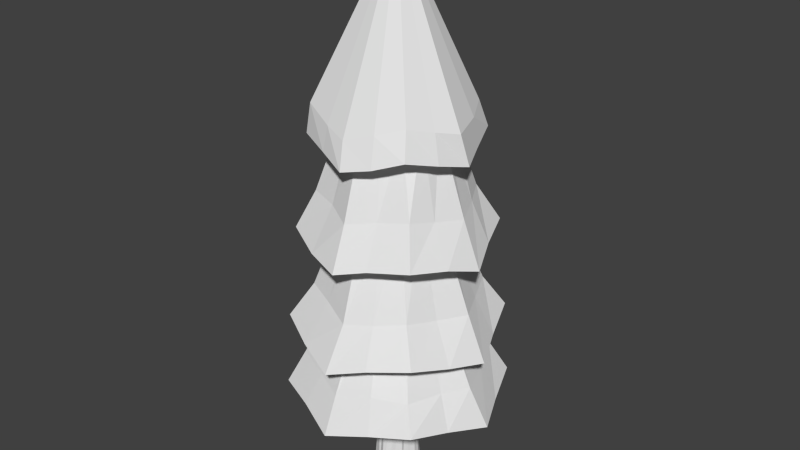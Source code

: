 # Source: Tree_Two_Winter.blend  (saved by Blender 2.78.0; exported with 4.5.12 LTS)
import bpy
from mathutils import Matrix  # noqa: F401  (used for matrix-valued properties, if any)

bpy.ops.wm.read_factory_settings(use_empty=True)
scene = bpy.context.scene
scene.name = 'Scene'

# ---- collections
col_collection_1 = bpy.data.collections.new('Collection 1'); scene.collection.children.link(col_collection_1)

# ---- world
world_world = bpy.data.worlds.new('World'); scene.world = world_world
world_world.color = (0.05088, 0.05088, 0.05088)
world_world.use_sun_shadow = False
world_world.sun_shadow_jitter_overblur = 0.0
world_world.cycles.sampling_method = 'NONE'
world_world.cycles.sample_map_resolution = 256

# ---- meshes
me_cylinder = bpy.data.meshes.new('Cylinder')
me_cylinder.from_pydata([(0.01217, 1.334, 1.966), (-0.006155, -0.006135, 6.662), (0.9964, 0.8896, 1.939), (1.292, 0.03962, 1.922), (0.9115, -0.9264, 1.898), (0.01519, -1.342, 2.009), (-0.927, -1.026, 1.945), (-1.344, 0.001246, 1.955), (-0.9642, 0.9722, 1.937), (0.004316, 2.197, 1.001), (1.651, 1.578, 1.509), (2.242, 0.0182, 1.06), (1.575, -1.639, 1.506), (0.02886, -2.221, 1.053), (-1.679, -1.572, 1.429), (-2.293, 0.01073, 1.07), (-1.593, 1.588, 1.465), (0.06478, 1.232, -0.3985), (0.9295, 0.9154, -0.4012), (1.324, -0.0005571, -0.4077), (0.8784, -0.9493, -0.3655), (-0.00942, -1.31, -0.3873), (-0.897, -0.942, -0.4244), (-1.322, -0.002385, -0.4119), (-0.9711, 0.8768, -0.4222), (1.94, -1.868, -1.239), (0.05117, -2.61, -1.603), (-0.006065, 2.644, -1.66), (1.916, 1.911, -1.158), (-2.688, -0.0099, -1.644), (-1.955, 1.871, -1.195), (2.689, -0.03522, -1.659), (-1.905, -1.88, -1.175), (0.05561, 1.518, -2.909), (1.047, 1.032, -2.959), (1.511, -0.03821, -3.028), (1.11, -0.9873, -2.946), (0.06038, -1.5, -2.918), (-1.015, -1.041, -2.919), (-1.529, 0.02801, -2.962), (-1.083, 1.011, -2.909), (-2.1, -2.073, -3.84), (-2.908, -0.005511, -4.319), (0.03441, 2.881, -4.326), (2.089, 2.094, -3.798), (0.03825, -2.977, -4.401), (2.16, -2.081, -3.872), (-2.099, 2.16, -3.869), (2.966, -0.0612, -4.289), (0.002827, 0.363, -4.671), (0.223, 0.2828, -4.663), (0.3778, 0.001476, -4.671), (0.2543, -0.2952, -4.718), (-0.001677, -0.4257, -4.701), (-0.2107, -0.2362, -4.6), (-0.3283, 0.0006086, -4.683), (-0.2373, 0.27, -4.734), (2.238, -2.174, -5.872), (-0.04222, -2.997, -6.377), (-2.167, 2.161, -5.899), (0.03145, 3.081, -6.384), (3.085, 0.03345, -6.34), (-3.025, 0.05576, -6.371), (2.21, 2.181, -5.924), (-2.17, -2.196, -5.961), (0.03333, 0.7045, -9.078), (0.4945, 0.4501, -9.073), (0.6563, -0.01028, -9.055), (0.48, -0.4129, -9.084), (-0.04971, -0.684, -9.084), (-0.5155, -0.4502, -9.011), (-0.7278, -0.03393, -9.071), (-0.4771, 0.5248, -9.064), (0.4907, 1.063, 1.928), (0.1596, 2.102, 1.892), (1.292, 1.271, 1.73), (1.11, 0.4381, 1.928), (1.816, 0.03016, 1.464), (1.211, -0.5435, 1.969), (1.319, -1.235, 1.736), (0.4627, -1.139, 1.964), (0.00336, -1.774, 1.506), (-0.4967, -1.13, 1.943), (-1.283, -1.294, 1.736), (-1.142, -0.5369, 1.947), (-1.832, -0.02663, 1.542), (-1.138, 0.4848, 1.866), (-1.23, 1.226, 1.766), (-0.4919, 1.119, 1.963), (-0.02413, 1.793, 1.492), (1.468, 1.409, 2.228), (2.062, -0.12, 1.912), (1.378, -1.357, 2.245), (-0.08207, -1.969, 1.766), (-1.577, -1.507, 2.248), (-2.001, -0.01311, 1.722), (-1.348, 1.495, 2.288), (0.7967, 1.926, 1.276), (1.921, 0.762, 1.214), (1.958, -0.8328, 1.285), (0.8197, -1.986, 1.236), (-0.7973, -1.919, 1.263), (-1.963, -0.8089, 1.256), (-0.8628, 1.9, 1.275), (-1.945, 0.793, 1.258), (0.4611, 1.127, -0.4115), (1.116, 0.437, -0.4332), (1.129, -0.4627, -0.4171), (0.4623, -1.11, -0.4108), (-0.425, -1.113, -0.3354), (-1.111, -0.4621, -0.3827), (-1.117, 0.463, -0.3793), (-0.49, 1.123, -0.3899), (1.564, -1.442, -0.1299), (-0.006204, -1.996, -1.033), (0.08404, 2.041, -0.38), (1.381, 1.427, -0.7964), (-2.099, 0.04029, -0.4444), (-1.48, 1.39, -0.8276), (2.004, 0.002561, -1.028), (-1.412, -1.4, -0.7917), (1.432, -1.381, -0.7902), (0.008571, -2.091, -0.4064), (-0.005998, 1.983, -1.03), (1.435, 1.459, -0.1438), (-2.015, 0.02601, -1.065), (-1.481, 1.501, -0.1509), (2.136, 0.005028, -0.389), (-1.5, -1.499, -0.1281), (0.8616, -2.253, -1.398), (0.9601, 2.2, -1.403), (-2.346, 0.8539, -1.411), (2.3, 0.8771, -1.341), (-0.9401, -2.308, -1.463), (-0.9768, 2.298, -1.408), (2.37, -0.913, -1.389), (-2.306, -0.95, -1.403), (0.5267, 1.242, -2.958), (1.265, 0.5154, -2.974), (1.28, -0.52, -2.972), (0.46, -1.286, -2.924), (-0.5171, -1.19, -2.921), (-1.254, -0.5353, -2.964), (-1.252, 0.5275, -2.955), (-0.5261, 1.246, -3.002), (-1.59, -1.605, -2.873), (-2.233, 0.0398, -3.652), (-0.07152, 2.357, -3.181), (1.534, 1.519, -3.49), (0.08, -2.297, -3.177), (1.639, -1.633, -2.894), (-1.635, 1.626, -2.891), (2.334, 0.04988, -3.115), (-1.583, -1.531, -3.368), (-2.329, 0.01621, -3.183), (0.05443, 2.192, -3.582), (1.642, 1.61, -2.899), (-0.003839, -2.145, -3.594), (1.566, -1.543, -3.41), (-1.61, 1.559, -3.421), (2.188, 0.0009763, -3.59), (-2.542, -1.018, -4.061), (1.025, 2.526, -4.076), (-1.087, -2.562, -4.127), (1.078, -2.58, -4.076), (-1.136, 2.515, -4.138), (2.589, -1.055, -4.113), (-2.539, 1.045, -4.106), (2.471, 1.022, -4.125), (0.1437, 0.3165, -4.665), (0.3314, 0.1339, -4.658), (0.3507, -0.1135, -4.694), (0.1313, -0.3196, -4.671), (-0.1122, -0.3762, -4.703), (-0.3345, -0.1335, -4.667), (-0.3493, 0.106, -4.705), (-0.128, 0.3151, -4.676), (1.841, -1.82, -5.148), (-0.007436, -1.707, -5.528), (-1.831, 1.796, -5.03), (-0.03749, 1.721, -5.535), (2.56, -0.08336, -5.242), (-2.539, 0.03357, -5.227), (1.784, 1.834, -5.052), (-1.835, -1.81, -5.061), (1.159, -1.211, -5.282), (-0.07077, -2.505, -5.349), (-1.213, 1.199, -5.287), (0.01034, 2.493, -5.269), (1.787, -0.02638, -5.541), (-1.716, -0.01592, -5.51), (1.203, 1.232, -5.293), (-1.168, -1.199, -5.275), (1.085, -2.541, -6.13), (-1.119, 2.559, -6.156), (2.606, -1.079, -6.105), (-2.602, 1.095, -6.131), (2.641, 1.033, -6.177), (-2.593, -1.029, -6.139), (1.072, 2.517, -6.132), (-1.148, -2.576, -6.072), (0.2683, 0.6298, -9.159), (0.6345, 0.2123, -9.046), (0.5683, -0.2186, -9.052), (0.1876, -0.5819, -9.12), (-0.2575, -0.5731, -9.086), (-0.577, -0.3272, -9.102), (-0.5406, 0.2121, -9.097), (-0.194, 0.527, -9.119), (-0.49, 0.07031, -6.825), (-0.3842, 0.3925, -6.876), (0.3, 0.3326, -6.834), (0.545, 0.03985, -6.883), (-0.3159, -0.3732, -6.803), (0.005027, 0.5259, -6.88), (-0.08218, -0.4866, -6.849), (0.4581, -0.3782, -6.909), (0.4589, -0.1937, -6.88), (-0.1909, 0.4554, -6.875), (0.1838, -0.4446, -6.897), (-0.2582, -0.5021, -6.828), (0.1342, 0.427, -6.862), (-0.4816, -0.1684, -6.869), (0.4397, 0.2015, -6.947), (-0.8471, -2.193, -5.161), (0.9402, 2.11, -5.118), (-2.171, -0.9556, -5.202), (2.195, 0.8983, -5.178), (-2.218, 0.8998, -5.178), (2.176, -0.8442, -5.179), (-0.9249, 2.179, -5.166), (0.9231, -2.213, -5.13), (-0.6158, -1.457, -5.389), (0.6169, 1.495, -5.386), (-1.47, -0.6001, -5.401), (1.435, 0.5946, -5.385), (-1.469, 0.6054, -5.396), (1.484, -0.587, -5.375), (-0.5982, 1.456, -5.389), (-0.54, 0.1371, -6.864), (1.994, 0.7998, -3.046), (-1.981, 0.8047, -3.03), (1.946, -0.786, -3.045), (-0.8259, 1.945, -3.002), (0.8495, -2.013, -3.047), (-0.7707, -1.938, -2.99), (0.7365, 1.971, -2.965), (-1.913, -0.783, -3.096), (1.962, 0.7296, -3.575), (-1.908, 0.7721, -3.568), (1.871, -0.7693, -3.585), (-0.7391, 1.936, -3.542), (0.7859, -1.886, -3.515), (-0.774, -1.856, -3.542), (0.8165, 1.938, -3.465), (0.6419, -1.399, -5.424), (-1.852, -0.8145, -0.232), (1.809, -0.7637, -0.2757), (-0.7353, 1.768, -0.2704), (-0.6961, -1.741, -0.215), (1.824, 0.7449, -0.239), (-1.87, 0.779, -0.2591), (0.7333, 1.792, -0.2544), (0.7506, -1.712, -0.2667), (-1.722, -0.7083, -0.9057), (1.713, -0.6657, -0.9494), (-0.7098, 1.694, -0.9096), (-0.6927, -1.689, -0.9672), (1.713, 0.688, -0.8847), (-1.669, 0.6935, -0.9336), (0.7571, 1.706, -0.8644), (-1.93, -0.7361, -3.55), (-1.54, 0.6312, 1.606), (-0.6784, 1.456, 1.632), (-1.548, -0.6329, 1.614), (-0.6413, -1.532, 1.613), (0.7142, -1.51, 1.631), (1.541, -0.627, 1.597), (1.552, 0.6318, 1.671), (0.6317, 1.534, 1.623), (0.7134, -1.694, -0.9132), (-1.744, 0.8201, 2.096), (-0.7373, 1.712, 2.025), (-1.734, -0.7776, 2.074), (-0.7338, -1.796, 1.946), (0.7021, -1.723, 2.014), (1.735, -0.7035, 2.055), (1.804, 0.7442, 2.025), (0.7834, 1.538, 1.904)], [], [(288, 1, 90), (287, 1, 91), (286, 1, 92), (285, 1, 93), (284, 1, 94), (283, 1, 95), (282, 1, 74), (281, 1, 96), (280, 114, 21, 108), (279, 97, 10, 75), (278, 98, 11, 77), (277, 99, 12, 79), (276, 100, 13, 81), (275, 101, 14, 83), (274, 102, 15, 85), (273, 103, 9, 89), (272, 104, 16, 87), (271, 146, 39, 142), (270, 116, 18, 105), (269, 118, 24, 111), (268, 119, 19, 106), (267, 120, 22, 109), (266, 123, 17, 112), (265, 121, 20, 107), (264, 125, 23, 110), (263, 122, 26, 129), (262, 124, 28, 130), (261, 126, 30, 131), (260, 127, 31, 132), (259, 128, 32, 133), (258, 115, 27, 134), (257, 113, 25, 135), (256, 117, 29, 136), (255, 178, 53, 172), (254, 148, 34, 137), (253, 153, 38, 141), (252, 157, 37, 140), (251, 155, 33, 144), (250, 158, 36, 139), (249, 159, 40, 143), (248, 160, 35, 138), (247, 154, 42, 161), (246, 156, 44, 162), (245, 145, 41, 163), (244, 149, 45, 164), (243, 147, 43, 165), (242, 150, 46, 166), (241, 151, 47, 167), (240, 152, 48, 168), (239, 210, 72, 207), (238, 180, 49, 176), (237, 185, 52, 171), (236, 187, 56, 175), (235, 189, 51, 170), (234, 190, 55, 174), (233, 191, 50, 169), (232, 192, 54, 173), (231, 186, 58, 193), (230, 188, 60, 194), (229, 177, 57, 195), (228, 179, 59, 196), (227, 181, 61, 197), (226, 182, 62, 198), (225, 183, 63, 199), (224, 184, 64, 200), (65, 201, 66, 202, 67, 203, 68, 204, 69, 205, 70, 206, 71, 207, 72, 208), (223, 212, 67, 202), (222, 209, 71, 206), (221, 211, 66, 201), (220, 213, 70, 205), (219, 215, 69, 204), (218, 214, 65, 208), (217, 216, 68, 203), (212, 217, 203, 67), (51, 171, 217, 212), (171, 52, 216, 217), (210, 218, 208, 72), (56, 176, 218, 210), (176, 49, 214, 218), (216, 219, 204, 68), (52, 172, 219, 216), (172, 53, 215, 219), (215, 220, 205, 69), (53, 173, 220, 215), (173, 54, 213, 220), (214, 221, 201, 65), (49, 169, 221, 214), (169, 50, 211, 221), (213, 222, 206, 70), (54, 174, 222, 213), (174, 55, 209, 222), (211, 223, 202, 66), (50, 170, 223, 211), (170, 51, 212, 223), (186, 224, 200, 58), (37, 141, 224, 186), (141, 38, 184, 224), (188, 225, 199, 60), (33, 137, 225, 188), (137, 34, 183, 225), (184, 226, 198, 64), (38, 142, 226, 184), (142, 39, 182, 226), (183, 227, 197, 63), (34, 138, 227, 183), (138, 35, 181, 227), (182, 228, 196, 62), (39, 143, 228, 182), (143, 40, 179, 228), (181, 229, 195, 61), (35, 139, 229, 181), (139, 36, 177, 229), (179, 230, 194, 59), (40, 144, 230, 179), (144, 33, 188, 230), (177, 231, 193, 57), (36, 140, 231, 177), (140, 37, 186, 231), (178, 232, 173, 53), (58, 200, 232, 178), (200, 64, 192, 232), (180, 233, 169, 49), (60, 199, 233, 180), (199, 63, 191, 233), (192, 234, 174, 54), (64, 198, 234, 192), (198, 62, 190, 234), (191, 235, 170, 50), (63, 197, 235, 191), (197, 61, 189, 235), (190, 236, 175, 55), (62, 196, 236, 190), (196, 59, 187, 236), (189, 237, 171, 51), (61, 195, 237, 189), (195, 57, 185, 237), (187, 238, 176, 56), (59, 194, 238, 187), (194, 60, 180, 238), (209, 239, 207, 71), (55, 175, 239, 209), (175, 56, 210, 239), (156, 240, 168, 44), (18, 106, 240, 156), (106, 19, 152, 240), (154, 241, 167, 42), (23, 111, 241, 154), (111, 24, 151, 241), (152, 242, 166, 48), (19, 107, 242, 152), (107, 20, 150, 242), (151, 243, 165, 47), (24, 112, 243, 151), (112, 17, 147, 243), (150, 244, 164, 46), (20, 108, 244, 150), (108, 21, 149, 244), (149, 245, 163, 45), (21, 109, 245, 149), (109, 22, 145, 245), (147, 246, 162, 43), (17, 105, 246, 147), (105, 18, 156, 246), (145, 247, 161, 41), (22, 110, 247, 145), (110, 23, 154, 247), (148, 248, 138, 34), (44, 168, 248, 148), (168, 48, 160, 248), (146, 249, 143, 39), (42, 167, 249, 146), (167, 47, 159, 249), (160, 250, 139, 35), (48, 166, 250, 160), (166, 46, 158, 250), (159, 251, 144, 40), (47, 165, 251, 159), (165, 43, 155, 251), (158, 252, 140, 36), (46, 164, 252, 158), (164, 45, 157, 252), (157, 253, 141, 37), (45, 163, 253, 157), (163, 41, 153, 253), (155, 254, 137, 33), (43, 162, 254, 155), (162, 44, 148, 254), (185, 255, 172, 52), (57, 193, 255, 185), (193, 58, 178, 255), (128, 256, 136, 32), (6, 84, 256, 128), (84, 7, 117, 256), (127, 257, 135, 31), (3, 78, 257, 127), (78, 4, 113, 257), (126, 258, 134, 30), (8, 88, 258, 126), (88, 0, 115, 258), (122, 259, 133, 26), (5, 82, 259, 122), (82, 6, 128, 259), (124, 260, 132, 28), (2, 76, 260, 124), (76, 3, 127, 260), (117, 261, 131, 29), (7, 86, 261, 117), (86, 8, 126, 261), (115, 262, 130, 27), (0, 73, 262, 115), (73, 2, 124, 262), (113, 263, 129, 25), (4, 80, 263, 113), (80, 5, 122, 263), (120, 264, 110, 22), (32, 136, 264, 120), (136, 29, 125, 264), (119, 265, 107, 19), (31, 135, 265, 119), (135, 25, 121, 265), (118, 266, 112, 24), (30, 134, 266, 118), (134, 27, 123, 266), (114, 267, 109, 21), (26, 133, 267, 114), (133, 32, 120, 267), (116, 268, 106, 18), (28, 132, 268, 116), (132, 31, 119, 268), (125, 269, 111, 23), (29, 131, 269, 125), (131, 30, 118, 269), (123, 270, 105, 17), (27, 130, 270, 123), (130, 28, 116, 270), (153, 271, 142, 38), (41, 161, 271, 153), (161, 42, 146, 271), (86, 272, 87, 8), (7, 85, 272, 86), (85, 15, 104, 272), (88, 273, 89, 0), (8, 87, 273, 88), (87, 16, 103, 273), (84, 274, 85, 7), (6, 83, 274, 84), (83, 14, 102, 274), (82, 275, 83, 6), (5, 81, 275, 82), (81, 13, 101, 275), (80, 276, 81, 5), (4, 79, 276, 80), (79, 12, 100, 276), (78, 277, 79, 4), (3, 77, 277, 78), (77, 11, 99, 277), (76, 278, 77, 3), (2, 75, 278, 76), (75, 10, 98, 278), (73, 279, 75, 2), (0, 89, 279, 73), (89, 9, 97, 279), (121, 280, 108, 20), (25, 129, 280, 121), (129, 26, 114, 280), (104, 281, 96, 16), (15, 95, 281, 104), (95, 1, 281), (103, 282, 74, 9), (16, 96, 282, 103), (96, 1, 282), (102, 283, 95, 15), (14, 94, 283, 102), (94, 1, 283), (101, 284, 94, 14), (13, 93, 284, 101), (93, 1, 284), (100, 285, 93, 13), (12, 92, 285, 100), (92, 1, 285), (99, 286, 92, 12), (11, 91, 286, 99), (91, 1, 286), (98, 287, 91, 11), (10, 90, 287, 98), (90, 1, 287), (97, 288, 90, 10), (9, 74, 288, 97), (74, 1, 288)])
_uv = me_cylinder.uv_layers.new(name='UVMap')
_uv.uv.foreach_set('vector', [0.468, 0.685, 0.4714, 0.6609, 0.4714, 0.6847, 0.4007, 0.6815, 0.4132, 0.6609, 0.4025, 0.6838, 0.4058, 0.6841, 0.4132, 0.6609, 0.4092, 0.6843, 0.4112, 0.6852, 0.4132, 0.6609, 0.4132, 0.686, 0.3826, 0.6869, 0.3846, 0.7112, 0.3805, 0.6877, 0.3772, 0.688, 0.3846, 0.7112, 0.3738, 0.6882, 0.4625, 0.6835, 0.4714, 0.6609, 0.4646, 0.6854, 0.372, 0.6905, 0.3846, 0.7112, 0.3703, 0.6928, 0.3566, 0.9115, 0.3547, 0.9163, 0.3479, 0.9095, 0.3493, 0.9069, 0.2008, 0.9079, 0.2114, 0.9054, 0.2113, 0.9149, 0.2011, 0.9149, 0.05122, 0.8949, 0.05881, 0.8965, 0.05881, 0.9059, 0.05067, 0.9019, 0.04975, 0.9069, 0.05686, 0.9124, 0.05491, 0.9188, 0.04883, 0.9118, 0.02676, 0.8997, 0.03564, 0.8933, 0.04254, 0.8995, 0.03154, 0.9046, 0.03176, 0.9115, 0.04228, 0.909, 0.04201, 0.9184, 0.03198, 0.9184, 0.2188, 0.8956, 0.2259, 0.8901, 0.2279, 0.8966, 0.2197, 0.9006, 0.1958, 0.8962, 0.2048, 0.8898, 0.2116, 0.8959, 0.2004, 0.901, 0.2203, 0.9076, 0.2279, 0.906, 0.2279, 0.9153, 0.2208, 0.9145, 0.6569, 0.7897, 0.6612, 0.79, 0.662, 0.8019, 0.6591, 0.8014, 0.4097, 0.9159, 0.4062, 0.9196, 0.4011, 0.9131, 0.4028, 0.9106, 0.4411, 0.8217, 0.4414, 0.8269, 0.4364, 0.8257, 0.4358, 0.8226, 0.4299, 0.82, 0.4295, 0.8252, 0.4239, 0.8222, 0.4245, 0.8191, 0.3501, 0.9185, 0.3456, 0.9207, 0.3429, 0.9127, 0.3454, 0.9111, 0.4134, 0.907, 0.4132, 0.9121, 0.4045, 0.9082, 0.405, 0.9053, 0.3581, 0.9036, 0.3585, 0.9067, 0.3507, 0.9043, 0.3502, 0.9021, 0.3426, 0.9205, 0.3396, 0.9203, 0.3388, 0.912, 0.3409, 0.9123, 0.3683, 0.1434, 0.3745, 0.1436, 0.3795, 0.1737, 0.3709, 0.1725, 0.4141, 0.1436, 0.4235, 0.1435, 0.4235, 0.1717, 0.4103, 0.1726, 0.343, 0.05445, 0.3493, 0.05015, 0.3614, 0.0751, 0.3528, 0.08196, 0.3372, 0.1393, 0.3434, 0.1436, 0.3361, 0.1737, 0.3274, 0.1669, 0.3119, 0.05852, 0.3181, 0.05828, 0.3179, 0.08645, 0.3093, 0.08764, 0.3984, 0.1392, 0.4047, 0.1436, 0.397, 0.1736, 0.3883, 0.1666, 0.3528, 0.1434, 0.3621, 0.1432, 0.3623, 0.1713, 0.3492, 0.1725, 0.3274, 0.05852, 0.3367, 0.05875, 0.3441, 0.08883, 0.331, 0.08764, 0.8577, 0.9216, 0.8589, 0.9119, 0.8794, 0.924, 0.879, 0.9256, 0.5802, 0.9669, 0.5805, 0.9744, 0.569, 0.9732, 0.5683, 0.969, 0.6462, 0.7927, 0.6526, 0.7895, 0.6562, 0.8009, 0.6528, 0.8031, 0.6371, 0.8029, 0.6398, 0.796, 0.6494, 0.8054, 0.6475, 0.8091, 0.575, 0.9542, 0.5798, 0.9595, 0.5676, 0.9648, 0.5653, 0.9615, 0.6349, 0.8142, 0.6344, 0.8097, 0.6455, 0.8127, 0.6462, 0.8157, 0.6698, 0.7898, 0.6703, 0.7973, 0.6636, 0.7951, 0.6628, 0.7909, 0.6311, 0.8283, 0.6307, 0.8357, 0.6232, 0.8315, 0.6241, 0.8272, 0.6326, 0.1157, 0.6327, 0.11, 0.6482, 0.1056, 0.6476, 0.1137, 0.6926, 0.1131, 0.6982, 0.1132, 0.6982, 0.1283, 0.6902, 0.1286, 0.6326, 0.1252, 0.6325, 0.1214, 0.647, 0.1219, 0.6476, 0.1272, 0.567, 0.1055, 0.5671, 0.1017, 0.5827, 0.09816, 0.5821, 0.1035, 0.6834, 0.1103, 0.6871, 0.113, 0.6823, 0.1289, 0.6772, 0.1247, 0.567, 0.115, 0.5669, 0.1093, 0.5815, 0.1089, 0.5821, 0.117, 0.6303, 0.1061, 0.6279, 0.1023, 0.6405, 0.09481, 0.6444, 0.1002, 0.5647, 0.1246, 0.5671, 0.1207, 0.5827, 0.1251, 0.5788, 0.1305, 0.1418, 0.6953, 0.1407, 0.6956, 0.1393, 0.678, 0.1406, 0.6775, 0.9225, 0.8422, 0.9151, 0.8364, 0.9347, 0.8236, 0.9358, 0.8248, 0.8583, 0.9365, 0.8566, 0.9312, 0.8786, 0.9273, 0.8791, 0.9284, 0.9345, 0.8489, 0.9299, 0.8479, 0.9369, 0.826, 0.938, 0.8261, 0.9129, 0.8119, 0.9138, 0.8066, 0.9344, 0.8182, 0.934, 0.8193, 0.8788, 0.8988, 0.884, 0.8976, 0.884, 0.9214, 0.8829, 0.9215, 0.9135, 0.8269, 0.912, 0.8173, 0.9336, 0.8204, 0.9342, 0.822, 0.8662, 0.906, 0.8735, 0.9, 0.8817, 0.9215, 0.8806, 0.9228, 0.8959, 0.03015, 0.8961, 0.02016, 0.935, 0.009999, 0.9336, 0.02418, 0.8834, 0.1482, 0.893, 0.1552, 0.88, 0.195, 0.8665, 0.1837, 0.8959, 0.05501, 0.8957, 0.04014, 0.9321, 0.03835, 0.9336, 0.05986, 0.8073, 0.03996, 0.8011, 0.02991, 0.8324, 0.009999, 0.8424, 0.02426, 0.8899, 0.07992, 0.8961, 0.06988, 0.935, 0.08137, 0.9249, 0.09562, 0.8133, 0.06487, 0.8136, 0.05, 0.8524, 0.03851, 0.851, 0.06002, 0.9074, 0.1559, 0.9218, 0.1565, 0.9218, 0.1945, 0.9009, 0.1947, 0.8133, 0.08973, 0.8131, 0.07974, 0.8496, 0.08153, 0.851, 0.0957, 0.1793, 0.6264, 0.1793, 0.6361, 0.1793, 0.6458, 0.1748, 0.6511, 0.1702, 0.6564, 0.1637, 0.6541, 0.1573, 0.6518, 0.1527, 0.6433, 0.1482, 0.6349, 0.1482, 0.6251, 0.1482, 0.6154, 0.1527, 0.6102, 0.1573, 0.6049, 0.1637, 0.6072, 0.1702, 0.6095, 0.1748, 0.6179, 0.1483, 0.6951, 0.1494, 0.6954, 0.1485, 0.7133, 0.1471, 0.7128, 0.1443, 0.695, 0.1429, 0.695, 0.142, 0.6771, 0.1439, 0.6771, 0.1099, 0.652, 0.1114, 0.6521, 0.1114, 0.67, 0.1095, 0.6699, 0.2185, 0.566, 0.2199, 0.5663, 0.2202, 0.581, 0.2184, 0.5805, 0.2158, 0.566, 0.2172, 0.5657, 0.2167, 0.5801, 0.215, 0.5805, 0.1074, 0.6517, 0.1085, 0.652, 0.1076, 0.6699, 0.1062, 0.6695, 0.1508, 0.6954, 0.1523, 0.6954, 0.1523, 0.7133, 0.1504, 0.7133, 0.1494, 0.6954, 0.1508, 0.6954, 0.1504, 0.7133, 0.1485, 0.7133, 0.1502, 0.6775, 0.1512, 0.6775, 0.1508, 0.6954, 0.1494, 0.6954, 0.1512, 0.6775, 0.1523, 0.6776, 0.1523, 0.6954, 0.1508, 0.6954, 0.1063, 0.6514, 0.1074, 0.6517, 0.1062, 0.6695, 0.1048, 0.6691, 0.1077, 0.6337, 0.1085, 0.6339, 0.1074, 0.6517, 0.1063, 0.6514, 0.1085, 0.6339, 0.1093, 0.6341, 0.1085, 0.652, 0.1074, 0.6517, 0.2145, 0.5663, 0.2158, 0.566, 0.215, 0.5805, 0.2133, 0.581, 0.2158, 0.5517, 0.2167, 0.5514, 0.2158, 0.566, 0.2145, 0.5663, 0.2167, 0.5514, 0.2177, 0.5512, 0.2172, 0.5657, 0.2158, 0.566, 0.2172, 0.5657, 0.2185, 0.566, 0.2184, 0.5805, 0.2167, 0.5801, 0.2177, 0.5512, 0.2186, 0.5514, 0.2185, 0.566, 0.2172, 0.5657, 0.2186, 0.5514, 0.2196, 0.5517, 0.2199, 0.5663, 0.2185, 0.566, 0.1085, 0.652, 0.1099, 0.652, 0.1095, 0.6699, 0.1076, 0.6699, 0.1093, 0.6341, 0.1103, 0.6341, 0.1099, 0.652, 0.1085, 0.652, 0.1103, 0.6341, 0.1114, 0.6342, 0.1114, 0.6521, 0.1099, 0.652, 0.1458, 0.6949, 0.1443, 0.695, 0.1439, 0.6771, 0.1458, 0.6771, 0.1458, 0.7128, 0.1447, 0.7128, 0.1443, 0.695, 0.1458, 0.6949, 0.1447, 0.7128, 0.1437, 0.7129, 0.1429, 0.695, 0.1443, 0.695, 0.1472, 0.6947, 0.1483, 0.6951, 0.1471, 0.7128, 0.1458, 0.7124, 0.1487, 0.6771, 0.1495, 0.6773, 0.1483, 0.6951, 0.1472, 0.6947, 0.1495, 0.6773, 0.1502, 0.6775, 0.1494, 0.6954, 0.1483, 0.6951, 0.8136, 0.09972, 0.8133, 0.08973, 0.851, 0.0957, 0.8524, 0.1099, 0.7933, 0.8677, 0.7943, 0.8619, 0.8319, 0.8679, 0.8322, 0.8779, 0.7943, 0.8619, 0.7953, 0.8561, 0.8317, 0.8579, 0.8319, 0.8679, 0.893, 0.1552, 0.9074, 0.1559, 0.9009, 0.1947, 0.88, 0.195, 0.9246, 0.8937, 0.9325, 0.8952, 0.926, 0.9341, 0.9116, 0.9334, 0.9325, 0.8952, 0.9404, 0.8967, 0.9404, 0.9347, 0.926, 0.9341, 0.8131, 0.07974, 0.8133, 0.06487, 0.851, 0.06002, 0.8496, 0.08153, 0.7953, 0.8561, 0.7943, 0.8479, 0.8319, 0.8431, 0.8317, 0.8579, 0.7943, 0.8479, 0.7933, 0.8397, 0.8322, 0.8282, 0.8319, 0.8431, 0.8837, 0.08997, 0.8899, 0.07992, 0.9249, 0.09562, 0.9149, 0.1099, 0.871, 0.8483, 0.8734, 0.8424, 0.9085, 0.8581, 0.9023, 0.8682, 0.8734, 0.8424, 0.8758, 0.8366, 0.9147, 0.8481, 0.9085, 0.8581, 0.8136, 0.05, 0.8073, 0.03996, 0.8424, 0.02426, 0.8524, 0.03851, 0.7933, 0.8397, 0.7909, 0.8339, 0.8259, 0.8182, 0.8322, 0.8282, 0.7909, 0.8339, 0.7885, 0.828, 0.8197, 0.8081, 0.8259, 0.8182, 0.8961, 0.06988, 0.8959, 0.05501, 0.9336, 0.05986, 0.935, 0.08137, 0.8758, 0.8366, 0.8768, 0.8284, 0.9145, 0.8332, 0.9147, 0.8481, 0.8768, 0.8284, 0.8778, 0.8201, 0.9143, 0.8183, 0.9145, 0.8332, 0.8739, 0.1412, 0.8834, 0.1482, 0.8665, 0.1837, 0.853, 0.1725, 0.9134, 0.8881, 0.919, 0.8909, 0.902, 0.9264, 0.8925, 0.9194, 0.919, 0.8909, 0.9246, 0.8937, 0.9116, 0.9334, 0.902, 0.9264, 0.8957, 0.04014, 0.8959, 0.03015, 0.9336, 0.02418, 0.9321, 0.03835, 0.8778, 0.8201, 0.8768, 0.8143, 0.9145, 0.8084, 0.9143, 0.8183, 0.8768, 0.8143, 0.8758, 0.8085, 0.9147, 0.7984, 0.9145, 0.8084, 0.8589, 0.9119, 0.8662, 0.906, 0.8806, 0.9228, 0.8794, 0.924, 0.8383, 0.8999, 0.8518, 0.8891, 0.8662, 0.906, 0.8589, 0.9119, 0.8518, 0.8891, 0.8654, 0.8784, 0.8735, 0.9, 0.8662, 0.906, 0.9151, 0.8364, 0.9135, 0.8269, 0.9342, 0.822, 0.9347, 0.8236, 0.8956, 0.8492, 0.8929, 0.8317, 0.9135, 0.8269, 0.9151, 0.8364, 0.8929, 0.8317, 0.8903, 0.8141, 0.912, 0.8173, 0.9135, 0.8269, 0.8735, 0.9, 0.8788, 0.8988, 0.8829, 0.9215, 0.8817, 0.9215, 0.8654, 0.8784, 0.8747, 0.8761, 0.8788, 0.8988, 0.8735, 0.9, 0.8747, 0.8761, 0.884, 0.8738, 0.884, 0.8976, 0.8788, 0.8988, 0.912, 0.8173, 0.9129, 0.8119, 0.934, 0.8193, 0.9336, 0.8204, 0.8903, 0.8141, 0.8917, 0.8046, 0.9129, 0.8119, 0.912, 0.8173, 0.8917, 0.8046, 0.8931, 0.795, 0.9138, 0.8066, 0.9129, 0.8119, 0.9391, 0.8499, 0.9345, 0.8489, 0.938, 0.8261, 0.9391, 0.8261, 0.9391, 0.8736, 0.9309, 0.8717, 0.9345, 0.8489, 0.9391, 0.8499, 0.9309, 0.8717, 0.9228, 0.8698, 0.9299, 0.8479, 0.9345, 0.8489, 0.8601, 0.9418, 0.8583, 0.9365, 0.8791, 0.9284, 0.8796, 0.9295, 0.8405, 0.9541, 0.8376, 0.9446, 0.8583, 0.9365, 0.8601, 0.9418, 0.8376, 0.9446, 0.8346, 0.9351, 0.8566, 0.9312, 0.8583, 0.9365, 0.9299, 0.8479, 0.9225, 0.8422, 0.9358, 0.8248, 0.9369, 0.826, 0.9228, 0.8698, 0.9092, 0.8595, 0.9225, 0.8422, 0.9299, 0.8479, 0.9092, 0.8595, 0.8956, 0.8492, 0.9151, 0.8364, 0.9225, 0.8422, 0.1429, 0.695, 0.1418, 0.6953, 0.1406, 0.6775, 0.142, 0.6771, 0.1437, 0.7129, 0.143, 0.7131, 0.1418, 0.6953, 0.1429, 0.695, 0.143, 0.7131, 0.1422, 0.7133, 0.1407, 0.6956, 0.1418, 0.6953, 0.5623, 0.1284, 0.5647, 0.1246, 0.5788, 0.1305, 0.5749, 0.1359, 0.5683, 0.8992, 0.5692, 0.8969, 0.5833, 0.9028, 0.5809, 0.9066, 0.5692, 0.8969, 0.5702, 0.8945, 0.5857, 0.8989, 0.5833, 0.9028, 0.6327, 0.11, 0.6303, 0.1061, 0.6444, 0.1002, 0.6482, 0.1056, 0.6357, 0.8926, 0.6348, 0.8903, 0.6489, 0.8843, 0.6513, 0.8882, 0.6348, 0.8903, 0.6338, 0.8879, 0.6465, 0.8805, 0.6489, 0.8843, 0.5671, 0.1207, 0.567, 0.115, 0.5821, 0.117, 0.5827, 0.1251, 0.5702, 0.8945, 0.5706, 0.8913, 0.5856, 0.8932, 0.5857, 0.8989, 0.5706, 0.8913, 0.571, 0.888, 0.5855, 0.8875, 0.5856, 0.8932, 0.6797, 0.1076, 0.6834, 0.1103, 0.6772, 0.1247, 0.672, 0.1205, 0.706, 0.873, 0.7082, 0.8741, 0.702, 0.8885, 0.6983, 0.8858, 0.7082, 0.8741, 0.7105, 0.8752, 0.7057, 0.8912, 0.702, 0.8885, 0.5669, 0.1093, 0.567, 0.1055, 0.5821, 0.1035, 0.5815, 0.1089, 0.571, 0.888, 0.5706, 0.8857, 0.5856, 0.8837, 0.5855, 0.8875, 0.5706, 0.8857, 0.5702, 0.8834, 0.5857, 0.8799, 0.5856, 0.8837, 0.6327, 0.129, 0.6326, 0.1252, 0.6476, 0.1272, 0.6482, 0.1326, 0.6357, 0.9037, 0.6361, 0.9014, 0.6512, 0.9034, 0.6513, 0.9072, 0.6361, 0.9014, 0.6365, 0.8991, 0.6511, 0.8996, 0.6512, 0.9034, 0.6871, 0.113, 0.6926, 0.1131, 0.6902, 0.1286, 0.6823, 0.1289, 0.7105, 0.8752, 0.7136, 0.8757, 0.7112, 0.8913, 0.7057, 0.8912, 0.7136, 0.8757, 0.7168, 0.8763, 0.7168, 0.8914, 0.7112, 0.8913, 0.6325, 0.1214, 0.6326, 0.1157, 0.6476, 0.1137, 0.647, 0.1219, 0.6365, 0.8991, 0.6361, 0.8958, 0.6512, 0.8939, 0.6511, 0.8996, 0.6361, 0.8958, 0.6357, 0.8926, 0.6513, 0.8882, 0.6512, 0.8939, 0.6315, 0.8208, 0.6311, 0.8283, 0.6241, 0.8272, 0.6249, 0.823, 0.6381, 0.8186, 0.6381, 0.8293, 0.6311, 0.8283, 0.6315, 0.8208, 0.6381, 0.8293, 0.6381, 0.84, 0.6307, 0.8357, 0.6311, 0.8283, 0.6694, 0.7824, 0.6698, 0.7898, 0.6628, 0.7909, 0.662, 0.7866, 0.6769, 0.7781, 0.6769, 0.7888, 0.6698, 0.7898, 0.6694, 0.7824, 0.6769, 0.7888, 0.6769, 0.7995, 0.6703, 0.7973, 0.6698, 0.7898, 0.6354, 0.8186, 0.6349, 0.8142, 0.6462, 0.8157, 0.6469, 0.8186, 0.6239, 0.8186, 0.6236, 0.8127, 0.6349, 0.8142, 0.6354, 0.8186, 0.6236, 0.8127, 0.6232, 0.8067, 0.6344, 0.8097, 0.6349, 0.8142, 0.5702, 0.9488, 0.575, 0.9542, 0.5653, 0.9615, 0.563, 0.9582, 0.5775, 0.9394, 0.5848, 0.9468, 0.575, 0.9542, 0.5702, 0.9488, 0.5848, 0.9468, 0.5921, 0.9542, 0.5798, 0.9595, 0.575, 0.9542, 0.6344, 0.8097, 0.6371, 0.8029, 0.6475, 0.8091, 0.6455, 0.8127, 0.6232, 0.8067, 0.6267, 0.7966, 0.6371, 0.8029, 0.6344, 0.8097, 0.6267, 0.7966, 0.6301, 0.7865, 0.6398, 0.796, 0.6371, 0.8029, 0.6398, 0.796, 0.6462, 0.7927, 0.6528, 0.8031, 0.6494, 0.8054, 0.6301, 0.7865, 0.6396, 0.7823, 0.6462, 0.7927, 0.6398, 0.796, 0.6396, 0.7823, 0.6491, 0.7781, 0.6526, 0.7895, 0.6462, 0.7927, 0.5798, 0.9595, 0.5802, 0.9669, 0.5683, 0.969, 0.5676, 0.9648, 0.5921, 0.9542, 0.5921, 0.9649, 0.5802, 0.9669, 0.5798, 0.9595, 0.5921, 0.9649, 0.5921, 0.9756, 0.5805, 0.9744, 0.5802, 0.9669, 0.8566, 0.9312, 0.8577, 0.9216, 0.879, 0.9256, 0.8786, 0.9273, 0.8346, 0.9351, 0.8365, 0.9175, 0.8577, 0.9216, 0.8566, 0.9312, 0.8365, 0.9175, 0.8383, 0.8999, 0.8589, 0.9119, 0.8577, 0.9216, 0.3181, 0.05828, 0.3274, 0.05852, 0.331, 0.08764, 0.3179, 0.08645, 0.337, 0.8083, 0.3425, 0.8076, 0.346, 0.8367, 0.3367, 0.8365, 0.3425, 0.8076, 0.348, 0.8069, 0.3553, 0.8369, 0.346, 0.8367, 0.3434, 0.1436, 0.3528, 0.1434, 0.3492, 0.1725, 0.3361, 0.1737, 0.3694, 0.8918, 0.3749, 0.8925, 0.3714, 0.9216, 0.3621, 0.9218, 0.3749, 0.8925, 0.3804, 0.8932, 0.3807, 0.9214, 0.3714, 0.9216, 0.392, 0.1348, 0.3984, 0.1392, 0.3883, 0.1666, 0.3795, 0.1596, 0.4231, 0.8883, 0.4271, 0.8901, 0.417, 0.9174, 0.4106, 0.913, 0.4271, 0.8901, 0.431, 0.8919, 0.4233, 0.9218, 0.417, 0.9174, 0.3057, 0.05875, 0.3119, 0.05852, 0.3093, 0.08764, 0.3007, 0.08883, 0.3292, 0.8069, 0.3331, 0.8076, 0.3305, 0.8367, 0.3243, 0.8369, 0.3331, 0.8076, 0.337, 0.8083, 0.3367, 0.8365, 0.3305, 0.8367, 0.3309, 0.135, 0.3372, 0.1393, 0.3274, 0.1669, 0.3188, 0.16, 0.3616, 0.8883, 0.3655, 0.89, 0.3558, 0.9175, 0.3495, 0.9132, 0.3655, 0.89, 0.3694, 0.8918, 0.3621, 0.9218, 0.3558, 0.9175, 0.3367, 0.05875, 0.343, 0.05445, 0.3528, 0.08196, 0.3441, 0.08883, 0.348, 0.8069, 0.3519, 0.8051, 0.3616, 0.8327, 0.3553, 0.8369, 0.3519, 0.8051, 0.3558, 0.8034, 0.3679, 0.8284, 0.3616, 0.8327, 0.4047, 0.1436, 0.4141, 0.1436, 0.4103, 0.1726, 0.397, 0.1736, 0.431, 0.8919, 0.4366, 0.8927, 0.4327, 0.9218, 0.4233, 0.9218, 0.4366, 0.8927, 0.4421, 0.8935, 0.4421, 0.9217, 0.4327, 0.9218, 0.3621, 0.1432, 0.3683, 0.1434, 0.3709, 0.1725, 0.3623, 0.1713, 0.3804, 0.8932, 0.3843, 0.8925, 0.3869, 0.9216, 0.3807, 0.9214, 0.3843, 0.8925, 0.3882, 0.8918, 0.3931, 0.9218, 0.3869, 0.9216, 0.3456, 0.9207, 0.3426, 0.9205, 0.3409, 0.9123, 0.3429, 0.9127, 0.3483, 0.9286, 0.3444, 0.9286, 0.3426, 0.9205, 0.3456, 0.9207, 0.3444, 0.9286, 0.3405, 0.9286, 0.3396, 0.9203, 0.3426, 0.9205, 0.3578, 0.9005, 0.3581, 0.9036, 0.3502, 0.9021, 0.3498, 0.9, 0.3659, 0.9009, 0.366, 0.905, 0.3581, 0.9036, 0.3578, 0.9005, 0.366, 0.905, 0.3662, 0.909, 0.3585, 0.9067, 0.3581, 0.9036, 0.4137, 0.9019, 0.4134, 0.907, 0.405, 0.9053, 0.4055, 0.9023, 0.4218, 0.9014, 0.4218, 0.9087, 0.4134, 0.907, 0.4137, 0.9019, 0.4218, 0.9087, 0.4218, 0.916, 0.4132, 0.9121, 0.4134, 0.907, 0.3547, 0.9163, 0.3501, 0.9185, 0.3454, 0.9111, 0.3479, 0.9095, 0.3614, 0.923, 0.3548, 0.9258, 0.3501, 0.9185, 0.3547, 0.9163, 0.3548, 0.9258, 0.3483, 0.9286, 0.3456, 0.9207, 0.3501, 0.9185, 0.4302, 0.8148, 0.4299, 0.82, 0.4245, 0.8191, 0.4252, 0.816, 0.4352, 0.8135, 0.4352, 0.8208, 0.4299, 0.82, 0.4302, 0.8148, 0.4352, 0.8208, 0.4352, 0.8282, 0.4295, 0.8252, 0.4299, 0.82, 0.4408, 0.8165, 0.4411, 0.8217, 0.4358, 0.8226, 0.4352, 0.8195, 0.4464, 0.8135, 0.4464, 0.8208, 0.4411, 0.8217, 0.4408, 0.8165, 0.4464, 0.8208, 0.4464, 0.8282, 0.4414, 0.8269, 0.4411, 0.8217, 0.4132, 0.9121, 0.4097, 0.9159, 0.4028, 0.9106, 0.4045, 0.9082, 0.4218, 0.916, 0.4166, 0.9211, 0.4097, 0.9159, 0.4132, 0.9121, 0.4166, 0.9211, 0.4114, 0.9262, 0.4062, 0.9196, 0.4097, 0.9159, 0.6526, 0.7895, 0.6569, 0.7897, 0.6591, 0.8014, 0.6562, 0.8009, 0.6491, 0.7781, 0.6548, 0.7781, 0.6569, 0.7897, 0.6526, 0.7895, 0.6548, 0.7781, 0.6605, 0.7781, 0.6612, 0.79, 0.6569, 0.7897, 0.2127, 0.9092, 0.2203, 0.9076, 0.2208, 0.9145, 0.2138, 0.9137, 0.2116, 0.9047, 0.2197, 0.9006, 0.2203, 0.9076, 0.2127, 0.9092, 0.2197, 0.9006, 0.2279, 0.8966, 0.2279, 0.906, 0.2203, 0.9076, 0.1867, 0.9026, 0.1958, 0.8962, 0.2004, 0.901, 0.1893, 0.906, 0.1842, 0.8991, 0.1911, 0.8914, 0.1958, 0.8962, 0.1867, 0.9026, 0.1911, 0.8914, 0.198, 0.8837, 0.2048, 0.8898, 0.1958, 0.8962, 0.2117, 0.9012, 0.2188, 0.8956, 0.2197, 0.9006, 0.2116, 0.9047, 0.2118, 0.8976, 0.2179, 0.8907, 0.2188, 0.8956, 0.2117, 0.9012, 0.2179, 0.8907, 0.224, 0.8837, 0.2259, 0.8901, 0.2188, 0.8956, 0.02124, 0.914, 0.03176, 0.9115, 0.03198, 0.9184, 0.02194, 0.9184, 0.02054, 0.9096, 0.03154, 0.9046, 0.03176, 0.9115, 0.02124, 0.914, 0.03154, 0.9046, 0.04254, 0.8995, 0.04228, 0.909, 0.03176, 0.9115, 0.01789, 0.9061, 0.02676, 0.8997, 0.03154, 0.9046, 0.02054, 0.9096, 0.01523, 0.9026, 0.02199, 0.8949, 0.02676, 0.8997, 0.01789, 0.9061, 0.02199, 0.8949, 0.02874, 0.8872, 0.03564, 0.8933, 0.02676, 0.8997, 0.04264, 0.9013, 0.04975, 0.9069, 0.04883, 0.9118, 0.04275, 0.9049, 0.04254, 0.8978, 0.05067, 0.9019, 0.04975, 0.9069, 0.04264, 0.9013, 0.05067, 0.9019, 0.05881, 0.9059, 0.05686, 0.9124, 0.04975, 0.9069, 0.04363, 0.8933, 0.05122, 0.8949, 0.05067, 0.9019, 0.04254, 0.8978, 0.04472, 0.8888, 0.05176, 0.888, 0.05122, 0.8949, 0.04363, 0.8933, 0.05176, 0.888, 0.05881, 0.8872, 0.05881, 0.8965, 0.05122, 0.8949, 0.1901, 0.9105, 0.2008, 0.9079, 0.2011, 0.9149, 0.1909, 0.9149, 0.1893, 0.906, 0.2004, 0.901, 0.2008, 0.9079, 0.1901, 0.9105, 0.2004, 0.901, 0.2116, 0.8959, 0.2114, 0.9054, 0.2008, 0.9079, 0.3585, 0.9067, 0.3566, 0.9115, 0.3493, 0.9069, 0.3507, 0.9043, 0.3662, 0.909, 0.3638, 0.916, 0.3566, 0.9115, 0.3585, 0.9067, 0.3638, 0.916, 0.3614, 0.923, 0.3547, 0.9163, 0.3566, 0.9115, 0.05566, 0.876, 0.06821, 0.8967, 0.06643, 0.8989, 0.05211, 0.8806, 0.05922, 0.8715, 0.06999, 0.8944, 0.06821, 0.8967, 0.05566, 0.876, 0.3738, 0.6882, 0.3846, 0.7112, 0.372, 0.6905, 0.1497, 0.9122, 0.1586, 0.8896, 0.1608, 0.8915, 0.1541, 0.916, 0.1453, 0.9084, 0.1564, 0.8877, 0.1586, 0.8896, 0.1497, 0.9122, 0.4603, 0.6815, 0.4714, 0.6609, 0.4625, 0.6835, 0.06592, 0.871, 0.07334, 0.8942, 0.06999, 0.8944, 0.05922, 0.8715, 0.07262, 0.8705, 0.07668, 0.8939, 0.07334, 0.8942, 0.06592, 0.871, 0.3805, 0.6877, 0.3846, 0.7112, 0.3772, 0.688, 0.07668, 0.8688, 0.07872, 0.893, 0.07668, 0.8939, 0.07262, 0.8705, 0.08075, 0.8671, 0.08075, 0.8922, 0.07872, 0.893, 0.07668, 0.8688, 0.3846, 0.686, 0.3846, 0.7112, 0.3826, 0.6869, 0.1053, 0.9156, 0.1074, 0.8913, 0.1094, 0.8922, 0.1094, 0.9173, 0.1013, 0.9139, 0.1053, 0.8905, 0.1074, 0.8913, 0.1053, 0.9156, 0.4092, 0.6843, 0.4132, 0.6609, 0.4112, 0.6852, 0.09456, 0.9134, 0.102, 0.8902, 0.1053, 0.8905, 0.1013, 0.9139, 0.08787, 0.9129, 0.09863, 0.89, 0.102, 0.8902, 0.09456, 0.9134, 0.4025, 0.6838, 0.4132, 0.6609, 0.4058, 0.6841, 0.08431, 0.9084, 0.09685, 0.8877, 0.09863, 0.89, 0.08787, 0.9129, 0.08075, 0.9038, 0.09507, 0.8855, 0.09685, 0.8877, 0.08431, 0.9084, 0.3989, 0.6793, 0.4132, 0.6609, 0.4007, 0.6815, 0.1608, 0.9154, 0.1642, 0.8912, 0.1675, 0.8909, 0.1675, 0.9147, 0.1541, 0.916, 0.1608, 0.8915, 0.1642, 0.8912, 0.1608, 0.9154, 0.4646, 0.6854, 0.4714, 0.6609, 0.468, 0.685])
me_cylinder.use_remesh_preserve_volume = False
me_cylinder.use_remesh_preserve_attributes = False
me_cylinder.use_mirror_vertex_groups = False
me_cylinder.update()

# ---- objects
ob_cylinder = bpy.data.objects.new('Cylinder', me_cylinder)

# ---- transforms, parenting, visibility, modifiers, constraints
ob_cylinder.location = (0.0, 0.0, 9.071)
ob_cylinder.lineart.crease_threshold = 0.0

# ---- collection membership
col_collection_1.objects.link(ob_cylinder)

# ---- scene / render settings (as saved in the file)
scene.frame_start = 1; scene.frame_end = 250; scene.frame_set(178)
scene.render.engine = 'BLENDER_EEVEE_NEXT'
scene.render.resolution_percentage = 50
scene.render.dither_intensity = 0.0
scene.cycles.use_denoising = False
scene.cycles.samples = 10
scene.cycles.sampling_pattern = 'TABULATED_SOBOL'
scene.cycles.light_sampling_threshold = 0.0
scene.cycles.use_adaptive_sampling = False
scene.cycles.use_light_tree = False
scene.cycles.blur_glossy = 0.0
scene.cycles.pixel_filter_type = 'GAUSSIAN'
scene.cycles.sample_clamp_indirect = 0.0
scene.view_settings.view_transform = 'Standard'
bpy.context.view_layer.update()

# ---- added for rendering (the .blend has no active camera and no usable light): camera, sun
cam_auto = bpy.data.cameras.new('AutoCamera')
cam_auto.lens = 50.0
cam_auto.sensor_width = 36.0
cam_auto.clip_end = 1000.0
ob_auto_camera = bpy.data.objects.new('AutoCamera', cam_auto)
scene.collection.objects.link(ob_auto_camera)
ob_auto_camera.location = (16.6989, -19.9609, 21.1579)
ob_auto_camera.rotation_euler = (1.09748, -7.21219e-08, 0.694738)
scene.camera = ob_auto_camera
light_auto_sun = bpy.data.lights.new('AutoSun', 'SUN')
light_auto_sun.energy = 3.0
light_auto_sun.angle = 0.0523599
ob_auto_sun = bpy.data.objects.new('AutoSun', light_auto_sun)
scene.collection.objects.link(ob_auto_sun)
ob_auto_sun.rotation_euler = (0.872665, 0.174533, 0.523599)
bpy.context.view_layer.update()
